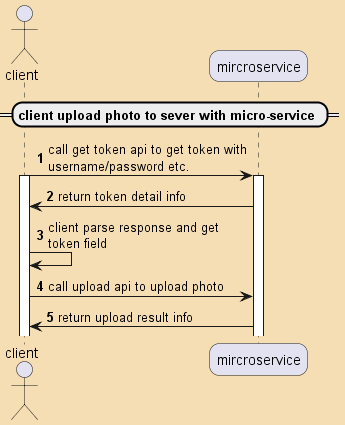

The diagram above was rendered by PlantUML. Its source (embedded in the PNG):
@startuml
skinparam maxMessageSize 200
skinparam backgroundColor wheat
'https://plantuml.com/sequence-diagram
skinparam roundcorner 20
actor client 
participant mircroservice 

 
== client upload photo to sever with micro-service ==
autonumber 
client->mircroservice:call get token api to get token with username/password etc.
activate client
activate mircroservice
mircroservice->client:return token detail info

client->client:client parse response and get token field

client->mircroservice:call upload api to upload photo
mircroservice->client:return upload result info 


autonumber 

@enduml